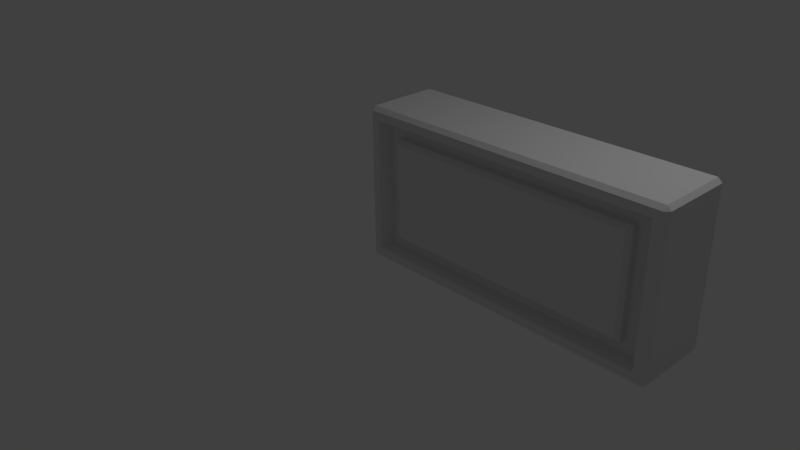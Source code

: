 # Source: TestStaticModel_01.blend  (saved by Blender 2.73.0; exported with 4.5.12 LTS)
import bpy
from mathutils import Matrix  # noqa: F401  (used for matrix-valued properties, if any)

bpy.ops.wm.read_factory_settings(use_empty=True)
scene = bpy.context.scene
scene.name = 'Scene'

# ---- collections
col_collection_1 = bpy.data.collections.new('Collection 1'); scene.collection.children.link(col_collection_1)

# ---- materials (node trees are filled in below, after node groups)
mat_material = bpy.data.materials.new('Material')
mat_material.alpha_threshold = 0.0
mat_material.use_transparent_shadow = False
mat_material.roughness = 0.5
mat_material.line_color = (0.0, 0.0, 0.0, 1.0)

# ---- material node trees

# ---- world
world_world = bpy.data.worlds.new('World'); scene.world = world_world
world_world.color = (0.05088, 0.05088, 0.05088)
world_world.use_sun_shadow = False
world_world.sun_shadow_jitter_overblur = 0.0
world_world.cycles.sampling_method = 'MANUAL'
world_world.cycles.sample_map_resolution = 256

# ---- cameras
cam_camera = bpy.data.cameras.new('Camera')
cam_camera.clip_end = 100.0
cam_camera.lens = 35.0
cam_camera.sensor_width = 32.0
cam_camera.sensor_height = 18.0
cam_camera.ortho_scale = 7.314
cam_camera.dof.focus_distance = 0.0
cam_camera.dof.aperture_fstop = 128.0

# ---- lights
light_lamp = bpy.data.lights.new('Lamp', 'POINT')
light_lamp.transmission_factor = 0.0
light_lamp.cutoff_distance = 30.0
light_lamp.energy = 100.0
light_lamp.shadow_buffer_clip_start = 1.001
light_lamp.shadow_soft_size = 0.1
light_lamp.shadow_maximum_resolution = 0.006
light_lamp.use_absolute_resolution = True
light_lamp.cycles.use_multiple_importance_sampling = False

# ---- meshes
me_teststaticmodel_01_mesh = bpy.data.meshes.new('TestStaticModel_01_Mesh')
me_teststaticmodel_01_mesh.from_pydata([(3.95, 1.0, 0.05), (4.0, 0.95, 0.05), (3.95, 0.95, 0.0), (3.95, 0.05, 0.0), (4.0, 0.05, 0.05), (3.95, -1.267e-08, 0.05), (0.05, 0.05, 0.0), (0.05, 1.81e-07, 0.05), (-1.013e-07, 0.05, 0.05), (3.263e-07, 0.95, 0.05), (0.05, 1.0, 0.05), (0.05, 0.95, 0.0), (4.0, 0.95, 1.95), (3.95, 1.0, 1.95), (3.95, 0.95, 2.0), (3.95, 0.05, 2.0), (3.95, -5.692e-07, 1.95), (4.0, 0.05, 1.95), (0.05, 0.05, 2.0), (-3.308e-07, 0.05, 1.95), (0.05, 3.412e-07, 1.95), (0.05, 1.0, 1.95), (4.619e-08, 0.95, 1.95), (0.05, 0.95, 2.0), (3.849, -8.893e-09, 0.1513), (0.1513, 1.562e-07, 0.1513), (3.849, -5.443e-07, 1.849), (0.1513, 3.375e-07, 1.849), (3.775, 0.1763, 0.1851), (0.225, 0.1763, 0.1851), (3.775, 0.1763, 1.815), (0.225, 0.1763, 1.815), (3.615, 0.1763, 0.3449), (0.3847, 0.1763, 0.3449), (3.615, 0.1763, 1.655), (0.3847, 0.1763, 1.655), (3.565, 0.04695, 0.3949), (3.615, 0.09695, 0.3449), (0.3847, 0.09695, 0.3449), (0.4347, 0.04695, 0.3949), (3.565, 0.04695, 1.605), (3.615, 0.09695, 1.655), (0.3847, 0.09695, 1.655), (0.4347, 0.04695, 1.605)], [], [(13, 0, 10, 21), (26, 27, 31, 30), (8, 19, 22, 9), (14, 23, 18, 15), (1, 12, 17, 4), (0, 1, 2), (3, 4, 5), (6, 7, 8), (9, 10, 11), (12, 13, 14), (15, 16, 17), (18, 19, 20), (21, 22, 23), (1, 4, 3, 2), (2, 11, 10, 0), (0, 13, 12, 1), (5, 7, 6, 3), (4, 17, 16, 5), (8, 9, 11, 6), (7, 20, 19, 8), (9, 22, 21, 10), (14, 15, 17, 12), (13, 21, 23, 14), (15, 18, 20, 16), (18, 23, 22, 19), (2, 3, 6, 11), (24, 25, 7, 5), (26, 24, 5, 16), (25, 27, 20, 7), (27, 26, 16, 20), (27, 25, 29, 31), (24, 26, 30, 28), (25, 24, 28, 29), (32, 33, 29, 28), (34, 32, 28, 30), (33, 35, 31, 29), (35, 34, 30, 31), (32, 34, 41, 37), (34, 35, 42, 41), (35, 33, 38, 42), (36, 40, 43, 39), (36, 39, 38, 37), (40, 36, 37, 41), (39, 43, 42, 38), (43, 40, 41, 42), (33, 32, 37, 38)])
me_teststaticmodel_01_mesh.materials.append(mat_material)
me_teststaticmodel_01_mesh.use_remesh_preserve_volume = False
me_teststaticmodel_01_mesh.use_remesh_preserve_attributes = False
me_teststaticmodel_01_mesh.use_mirror_vertex_groups = False
me_teststaticmodel_01_mesh.update()

# ---- objects
ob_teststaticmodel_01 = bpy.data.objects.new('TestStaticModel_01', me_teststaticmodel_01_mesh)
ob_lamp = bpy.data.objects.new('Lamp', light_lamp)
ob_camera = bpy.data.objects.new('Camera', cam_camera)

# ---- transforms, parenting, visibility, modifiers, constraints
ob_teststaticmodel_01.location = (0.0, 0.0, 0.0)
ob_teststaticmodel_01.lock_rotations_4d = False
ob_teststaticmodel_01.empty_display_type = 'ARROWS'
ob_teststaticmodel_01.show_wire = True
ob_teststaticmodel_01.show_all_edges = True
ob_teststaticmodel_01.lineart.crease_threshold = 0.0
ob_lamp.location = (4.076, 1.005, 5.904)
ob_lamp.rotation_euler = (0.6503, 0.05522, 1.866)
ob_lamp.lock_rotations_4d = False
ob_lamp.empty_display_type = 'ARROWS'
ob_lamp.color = (0.0, 0.0, 0.0, 0.0)
ob_lamp.lineart.crease_threshold = 0.0
ob_camera.location = (7.481, -6.508, 5.344)
ob_camera.rotation_euler = (1.109, 0.01082, 0.8149)
ob_camera.lock_rotations_4d = False
ob_camera.empty_display_type = 'ARROWS'
ob_camera.color = (0.0, 0.0, 0.0, 0.0)
ob_camera.display_type = 'WIRE'
ob_camera.lineart.crease_threshold = 0.0

# ---- collection membership
col_collection_1.objects.link(ob_teststaticmodel_01)
col_collection_1.objects.link(ob_lamp)
col_collection_1.objects.link(ob_camera)

# ---- scene / render settings (as saved in the file)
scene.camera = ob_camera
scene.frame_start = 1; scene.frame_end = 250; scene.frame_set(1)
scene.render.engine = 'BLENDER_EEVEE_NEXT'
scene.render.resolution_percentage = 50
scene.render.dither_intensity = 0.0
scene.cycles.use_denoising = False
scene.cycles.samples = 10
scene.cycles.sampling_pattern = 'TABULATED_SOBOL'
scene.cycles.light_sampling_threshold = 0.0
scene.cycles.use_adaptive_sampling = False
scene.cycles.use_light_tree = False
scene.cycles.blur_glossy = 0.0
scene.cycles.pixel_filter_type = 'GAUSSIAN'
scene.cycles.sample_clamp_indirect = 0.0
scene.view_settings.view_transform = 'Standard'
bpy.context.view_layer.update()

